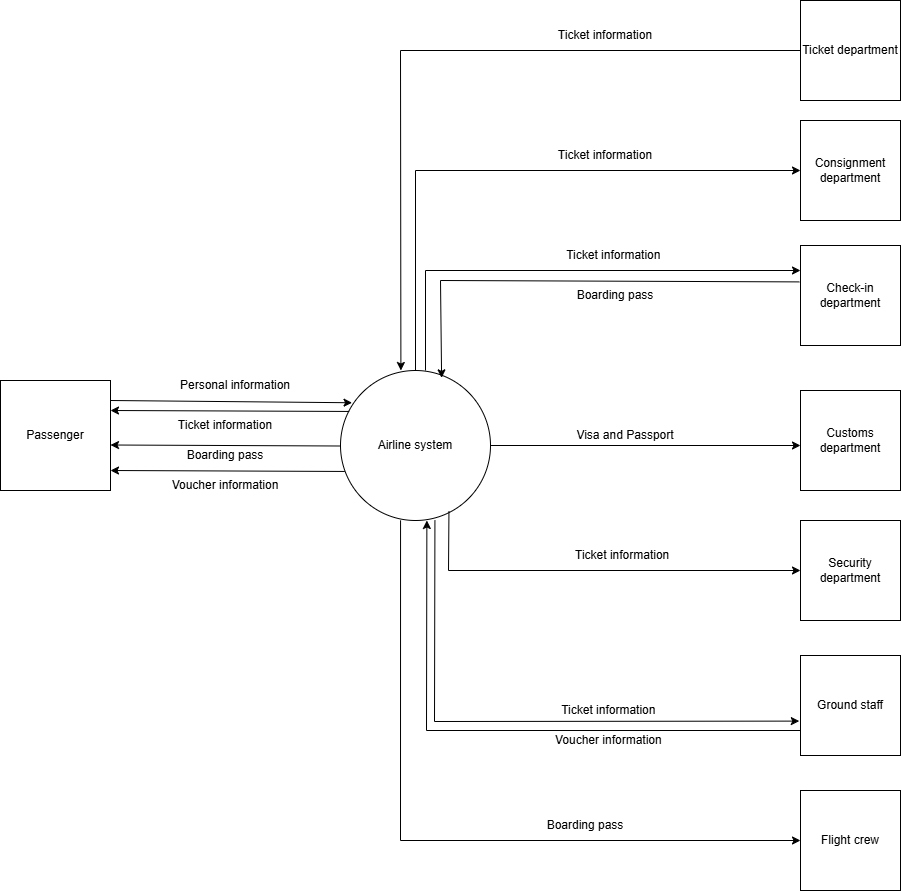

The diagram above was exported from draw.io. Its source (the exported page's mxGraphModel, read from the mxfile embedded in the PNG):
<mxGraphModel dx="1050" dy="522" grid="1" gridSize="10" guides="1" tooltips="1" connect="1" arrows="1" fold="1" page="1" pageScale="1" pageWidth="2000" pageHeight="2000" math="0" shadow="0">
  <root>
    <mxCell id="0" />
    <mxCell id="1" parent="0" />
    <mxCell id="JFxGMT8AXRK9oiezHHLw-1" value="Airline system" style="ellipse;whiteSpace=wrap;html=1;aspect=fixed;strokeColor=default;align=center;verticalAlign=middle;fontFamily=Helvetica;fontSize=12;fontColor=default;fillColor=default;" parent="1" vertex="1">
      <mxGeometry x="360" y="640" width="150" height="150" as="geometry" />
    </mxCell>
    <mxCell id="JFxGMT8AXRK9oiezHHLw-2" value="Passenger" style="whiteSpace=wrap;html=1;aspect=fixed;" parent="1" vertex="1">
      <mxGeometry x="20" y="650" width="110" height="110" as="geometry" />
    </mxCell>
    <mxCell id="JFxGMT8AXRK9oiezHHLw-3" value="Personal information" style="text;html=1;align=center;verticalAlign=middle;whiteSpace=wrap;rounded=0;rotation=0;" parent="1" vertex="1">
      <mxGeometry x="190" y="640" width="130" height="30" as="geometry" />
    </mxCell>
    <mxCell id="JFxGMT8AXRK9oiezHHLw-6" value="Customs department" style="whiteSpace=wrap;html=1;aspect=fixed;" parent="1" vertex="1">
      <mxGeometry x="820" y="660" width="100" height="100" as="geometry" />
    </mxCell>
    <mxCell id="JFxGMT8AXRK9oiezHHLw-9" value="&lt;span id=&quot;docs-internal-guid-a13bf684-7fff-5ac0-dd32-3a9a59d0f1d0&quot;&gt;&lt;p style=&quot;line-height:1.2;margin-top:0pt;margin-bottom:0pt;&quot; dir=&quot;ltr&quot;&gt;&lt;span style=&quot;background-color: transparent; font-variant-numeric: normal; font-variant-east-asian: normal; font-variant-alternates: normal; font-variant-position: normal; vertical-align: baseline; white-space-collapse: preserve;&quot;&gt;&lt;font face=&quot;Helvetica&quot;&gt;Flight crew&lt;/font&gt;&lt;/span&gt;&lt;/p&gt;&lt;/span&gt;" style="whiteSpace=wrap;html=1;aspect=fixed;" parent="1" vertex="1">
      <mxGeometry x="820" y="1060" width="100" height="100" as="geometry" />
    </mxCell>
    <mxCell id="JFxGMT8AXRK9oiezHHLw-10" value="Security department" style="whiteSpace=wrap;html=1;aspect=fixed;" parent="1" vertex="1">
      <mxGeometry x="820" y="790" width="100" height="100" as="geometry" />
    </mxCell>
    <mxCell id="JFxGMT8AXRK9oiezHHLw-13" value="" style="endArrow=classic;html=1;rounded=0;entryX=0.077;entryY=0.215;entryDx=0;entryDy=0;entryPerimeter=0;" parent="1" target="JFxGMT8AXRK9oiezHHLw-1" edge="1">
      <mxGeometry width="50" height="50" relative="1" as="geometry">
        <mxPoint x="130" y="670" as="sourcePoint" />
        <mxPoint x="363" y="670.1500000000001" as="targetPoint" />
        <Array as="points" />
      </mxGeometry>
    </mxCell>
    <mxCell id="JFxGMT8AXRK9oiezHHLw-17" value="Ticket department" style="whiteSpace=wrap;html=1;aspect=fixed;" parent="1" vertex="1">
      <mxGeometry x="820" y="270" width="100" height="100" as="geometry" />
    </mxCell>
    <mxCell id="JFxGMT8AXRK9oiezHHLw-18" value="Check-in department" style="whiteSpace=wrap;html=1;aspect=fixed;" parent="1" vertex="1">
      <mxGeometry x="820" y="515" width="100" height="100" as="geometry" />
    </mxCell>
    <mxCell id="JFxGMT8AXRK9oiezHHLw-21" value="" style="endArrow=classic;html=1;rounded=0;entryX=0;entryY=0.5;entryDx=0;entryDy=0;exitX=0.029;exitY=0.673;exitDx=0;exitDy=0;exitPerimeter=0;" parent="1" source="JFxGMT8AXRK9oiezHHLw-1" edge="1">
      <mxGeometry width="50" height="50" relative="1" as="geometry">
        <mxPoint x="320" y="740" as="sourcePoint" />
        <mxPoint x="130" y="740" as="targetPoint" />
        <Array as="points" />
      </mxGeometry>
    </mxCell>
    <mxCell id="JFxGMT8AXRK9oiezHHLw-22" value="Voucher information" style="text;html=1;align=center;verticalAlign=middle;whiteSpace=wrap;rounded=0;rotation=0;" parent="1" vertex="1">
      <mxGeometry x="180" y="740" width="130" height="30" as="geometry" />
    </mxCell>
    <mxCell id="JFxGMT8AXRK9oiezHHLw-23" value="" style="endArrow=classic;html=1;rounded=0;exitX=0;exitY=0.5;exitDx=0;exitDy=0;entryX=0;entryY=0.5;entryDx=0;entryDy=0;" parent="1" source="JFxGMT8AXRK9oiezHHLw-17" edge="1">
      <mxGeometry width="50" height="50" relative="1" as="geometry">
        <mxPoint x="805.4" y="450" as="sourcePoint" />
        <mxPoint x="420.4" y="640" as="targetPoint" />
        <Array as="points">
          <mxPoint x="420" y="320" />
        </Array>
      </mxGeometry>
    </mxCell>
    <mxCell id="JFxGMT8AXRK9oiezHHLw-27" value="Ticket information" style="text;html=1;align=center;verticalAlign=middle;whiteSpace=wrap;rounded=0;rotation=0;" parent="1" vertex="1">
      <mxGeometry x="560" y="290" width="130" height="30" as="geometry" />
    </mxCell>
    <mxCell id="JFxGMT8AXRK9oiezHHLw-28" value="" style="endArrow=classic;html=1;rounded=0;entryX=0;entryY=0.25;entryDx=0;entryDy=0;" parent="1" target="JFxGMT8AXRK9oiezHHLw-18" edge="1">
      <mxGeometry width="50" height="50" relative="1" as="geometry">
        <mxPoint x="445" y="640" as="sourcePoint" />
        <mxPoint x="805" y="540" as="targetPoint" />
        <Array as="points">
          <mxPoint x="445" y="540" />
        </Array>
      </mxGeometry>
    </mxCell>
    <mxCell id="JFxGMT8AXRK9oiezHHLw-29" value="Ticket information&amp;nbsp;" style="text;html=1;align=center;verticalAlign=middle;whiteSpace=wrap;rounded=0;rotation=0;" parent="1" vertex="1">
      <mxGeometry x="570" y="510" width="130" height="30" as="geometry" />
    </mxCell>
    <mxCell id="JFxGMT8AXRK9oiezHHLw-30" value="" style="endArrow=classic;html=1;rounded=0;exitX=-0.012;exitY=0.364;exitDx=0;exitDy=0;exitPerimeter=0;entryX=0.674;entryY=0.049;entryDx=0;entryDy=0;entryPerimeter=0;" parent="1" source="JFxGMT8AXRK9oiezHHLw-18" target="JFxGMT8AXRK9oiezHHLw-1" edge="1">
      <mxGeometry width="50" height="50" relative="1" as="geometry">
        <mxPoint x="810" y="550" as="sourcePoint" />
        <mxPoint x="461" y="640" as="targetPoint" />
        <Array as="points">
          <mxPoint x="460" y="550" />
        </Array>
      </mxGeometry>
    </mxCell>
    <mxCell id="JFxGMT8AXRK9oiezHHLw-31" value="Boarding pass" style="text;html=1;align=center;verticalAlign=middle;whiteSpace=wrap;rounded=0;rotation=0;" parent="1" vertex="1">
      <mxGeometry x="570" y="550" width="130" height="30" as="geometry" />
    </mxCell>
    <mxCell id="JFxGMT8AXRK9oiezHHLw-34" value="" style="endArrow=classic;html=1;rounded=0;exitX=1;exitY=0.5;exitDx=0;exitDy=0;" parent="1" source="JFxGMT8AXRK9oiezHHLw-1" edge="1">
      <mxGeometry width="50" height="50" relative="1" as="geometry">
        <mxPoint x="520" y="720" as="sourcePoint" />
        <mxPoint x="820" y="715" as="targetPoint" />
      </mxGeometry>
    </mxCell>
    <mxCell id="JFxGMT8AXRK9oiezHHLw-35" value="Visa and Passport" style="text;html=1;align=center;verticalAlign=middle;whiteSpace=wrap;rounded=0;rotation=0;" parent="1" vertex="1">
      <mxGeometry x="500" y="690" width="290" height="30" as="geometry" />
    </mxCell>
    <mxCell id="JFxGMT8AXRK9oiezHHLw-37" value="" style="endArrow=classic;html=1;rounded=0;exitX=0.723;exitY=0.94;exitDx=0;exitDy=0;exitPerimeter=0;" parent="1" source="JFxGMT8AXRK9oiezHHLw-1" edge="1">
      <mxGeometry width="50" height="50" relative="1" as="geometry">
        <mxPoint x="468" y="787" as="sourcePoint" />
        <mxPoint x="820" y="840" as="targetPoint" />
        <Array as="points">
          <mxPoint x="468" y="840" />
        </Array>
      </mxGeometry>
    </mxCell>
    <mxCell id="JFxGMT8AXRK9oiezHHLw-39" value="Ticket information&amp;nbsp;&amp;nbsp;" style="text;html=1;align=center;verticalAlign=middle;whiteSpace=wrap;rounded=0;rotation=0;" parent="1" vertex="1">
      <mxGeometry x="492.5" y="810" width="305" height="30" as="geometry" />
    </mxCell>
    <mxCell id="JFxGMT8AXRK9oiezHHLw-42" value="" style="endArrow=classic;html=1;rounded=0;exitX=0.547;exitY=0.999;exitDx=0;exitDy=0;exitPerimeter=0;entryX=0;entryY=0.5;entryDx=0;entryDy=0;" parent="1" target="JFxGMT8AXRK9oiezHHLw-9" edge="1">
      <mxGeometry width="50" height="50" relative="1" as="geometry">
        <mxPoint x="420.04999999999995" y="789.8499999999999" as="sourcePoint" />
        <mxPoint x="798" y="1040" as="targetPoint" />
        <Array as="points">
          <mxPoint x="420" y="1110" />
        </Array>
      </mxGeometry>
    </mxCell>
    <mxCell id="JFxGMT8AXRK9oiezHHLw-43" value="Boarding pass" style="text;html=1;align=center;verticalAlign=middle;whiteSpace=wrap;rounded=0;rotation=0;" parent="1" vertex="1">
      <mxGeometry x="540" y="1080" width="130" height="30" as="geometry" />
    </mxCell>
    <mxCell id="OsOpVBlVbvyQXdgaMdZL-1" value="&lt;span id=&quot;docs-internal-guid-a13bf684-7fff-5ac0-dd32-3a9a59d0f1d0&quot;&gt;&lt;p style=&quot;line-height:1.2;margin-top:0pt;margin-bottom:0pt;&quot; dir=&quot;ltr&quot;&gt;&lt;span style=&quot;background-color: transparent; font-variant-numeric: normal; font-variant-east-asian: normal; font-variant-alternates: normal; font-variant-position: normal; vertical-align: baseline; white-space-collapse: preserve;&quot;&gt;&lt;font face=&quot;Helvetica&quot;&gt;Ground staff&lt;/font&gt;&lt;/span&gt;&lt;/p&gt;&lt;/span&gt;" style="whiteSpace=wrap;html=1;aspect=fixed;" parent="1" vertex="1">
      <mxGeometry x="820" y="925" width="100" height="100" as="geometry" />
    </mxCell>
    <mxCell id="OsOpVBlVbvyQXdgaMdZL-2" value="" style="endArrow=classic;html=1;rounded=0;exitX=0.659;exitY=0.961;exitDx=0;exitDy=0;exitPerimeter=0;entryX=-0.012;entryY=0.656;entryDx=0;entryDy=0;entryPerimeter=0;" parent="1" target="OsOpVBlVbvyQXdgaMdZL-1" edge="1">
      <mxGeometry width="50" height="50" relative="1" as="geometry">
        <mxPoint x="454.4299999999999" y="790.0000000000001" as="sourcePoint" />
        <mxPoint x="820" y="946" as="targetPoint" />
        <Array as="points">
          <mxPoint x="454" y="991" />
        </Array>
      </mxGeometry>
    </mxCell>
    <mxCell id="OsOpVBlVbvyQXdgaMdZL-3" value="Ticket information&amp;nbsp;" style="text;html=1;align=center;verticalAlign=middle;whiteSpace=wrap;rounded=0;rotation=0;" parent="1" vertex="1">
      <mxGeometry x="490" y="965" width="280" height="30" as="geometry" />
    </mxCell>
    <mxCell id="pOEcIHKofAPW_Xezcv3G-1" value="" style="endArrow=classic;html=1;rounded=0;exitX=0;exitY=0.75;exitDx=0;exitDy=0;entryX=0.533;entryY=1;entryDx=0;entryDy=0;entryPerimeter=0;" parent="1" source="OsOpVBlVbvyQXdgaMdZL-1" edge="1">
      <mxGeometry width="50" height="50" relative="1" as="geometry">
        <mxPoint x="823.62" y="953.76" as="sourcePoint" />
        <mxPoint x="446.37000000000006" y="790" as="targetPoint" />
        <Array as="points">
          <mxPoint x="446" y="1000" />
        </Array>
      </mxGeometry>
    </mxCell>
    <mxCell id="2NxxO-iZ-GSxhJWLjzyN-1" value="Voucher information&amp;nbsp;" style="text;html=1;align=center;verticalAlign=middle;whiteSpace=wrap;rounded=0;rotation=0;" parent="1" vertex="1">
      <mxGeometry x="490" y="995" width="280" height="30" as="geometry" />
    </mxCell>
    <mxCell id="ru8xHbV_KmejZOcEoncq-1" value="" style="endArrow=classic;html=1;rounded=0;exitX=0.029;exitY=0.673;exitDx=0;exitDy=0;exitPerimeter=0;" parent="1" edge="1">
      <mxGeometry width="50" height="50" relative="1" as="geometry">
        <mxPoint x="360" y="715.5" as="sourcePoint" />
        <mxPoint x="130" y="714.5" as="targetPoint" />
        <Array as="points" />
      </mxGeometry>
    </mxCell>
    <mxCell id="ru8xHbV_KmejZOcEoncq-2" value="Boarding pass" style="text;html=1;align=center;verticalAlign=middle;whiteSpace=wrap;rounded=0;rotation=0;" parent="1" vertex="1">
      <mxGeometry x="180" y="710" width="130" height="30" as="geometry" />
    </mxCell>
    <mxCell id="ru8xHbV_KmejZOcEoncq-3" value="" style="endArrow=classic;html=1;rounded=0;exitX=0.045;exitY=0.273;exitDx=0;exitDy=0;exitPerimeter=0;" parent="1" edge="1">
      <mxGeometry width="50" height="50" relative="1" as="geometry">
        <mxPoint x="368.70000000000005" y="680.95" as="sourcePoint" />
        <mxPoint x="130" y="680" as="targetPoint" />
        <Array as="points" />
      </mxGeometry>
    </mxCell>
    <mxCell id="ru8xHbV_KmejZOcEoncq-4" value="Ticket information" style="text;html=1;align=center;verticalAlign=middle;whiteSpace=wrap;rounded=0;rotation=0;" parent="1" vertex="1">
      <mxGeometry x="180" y="680" width="130" height="30" as="geometry" />
    </mxCell>
    <mxCell id="BQA7NA7BD4SYn9udui_M-1" value="Consignment department" style="whiteSpace=wrap;html=1;aspect=fixed;" parent="1" vertex="1">
      <mxGeometry x="820" y="390" width="100" height="100" as="geometry" />
    </mxCell>
    <mxCell id="J8-jw_MAdGxJSCvnLlgj-1" value="" style="endArrow=classic;html=1;rounded=0;" parent="1" edge="1">
      <mxGeometry width="50" height="50" relative="1" as="geometry">
        <mxPoint x="435" y="640" as="sourcePoint" />
        <mxPoint x="820" y="440" as="targetPoint" />
        <Array as="points">
          <mxPoint x="435" y="440" />
        </Array>
      </mxGeometry>
    </mxCell>
    <mxCell id="J8-jw_MAdGxJSCvnLlgj-2" value="Ticket information" style="text;html=1;align=center;verticalAlign=middle;whiteSpace=wrap;rounded=0;rotation=0;" parent="1" vertex="1">
      <mxGeometry x="560" y="410" width="130" height="30" as="geometry" />
    </mxCell>
  </root>
</mxGraphModel>